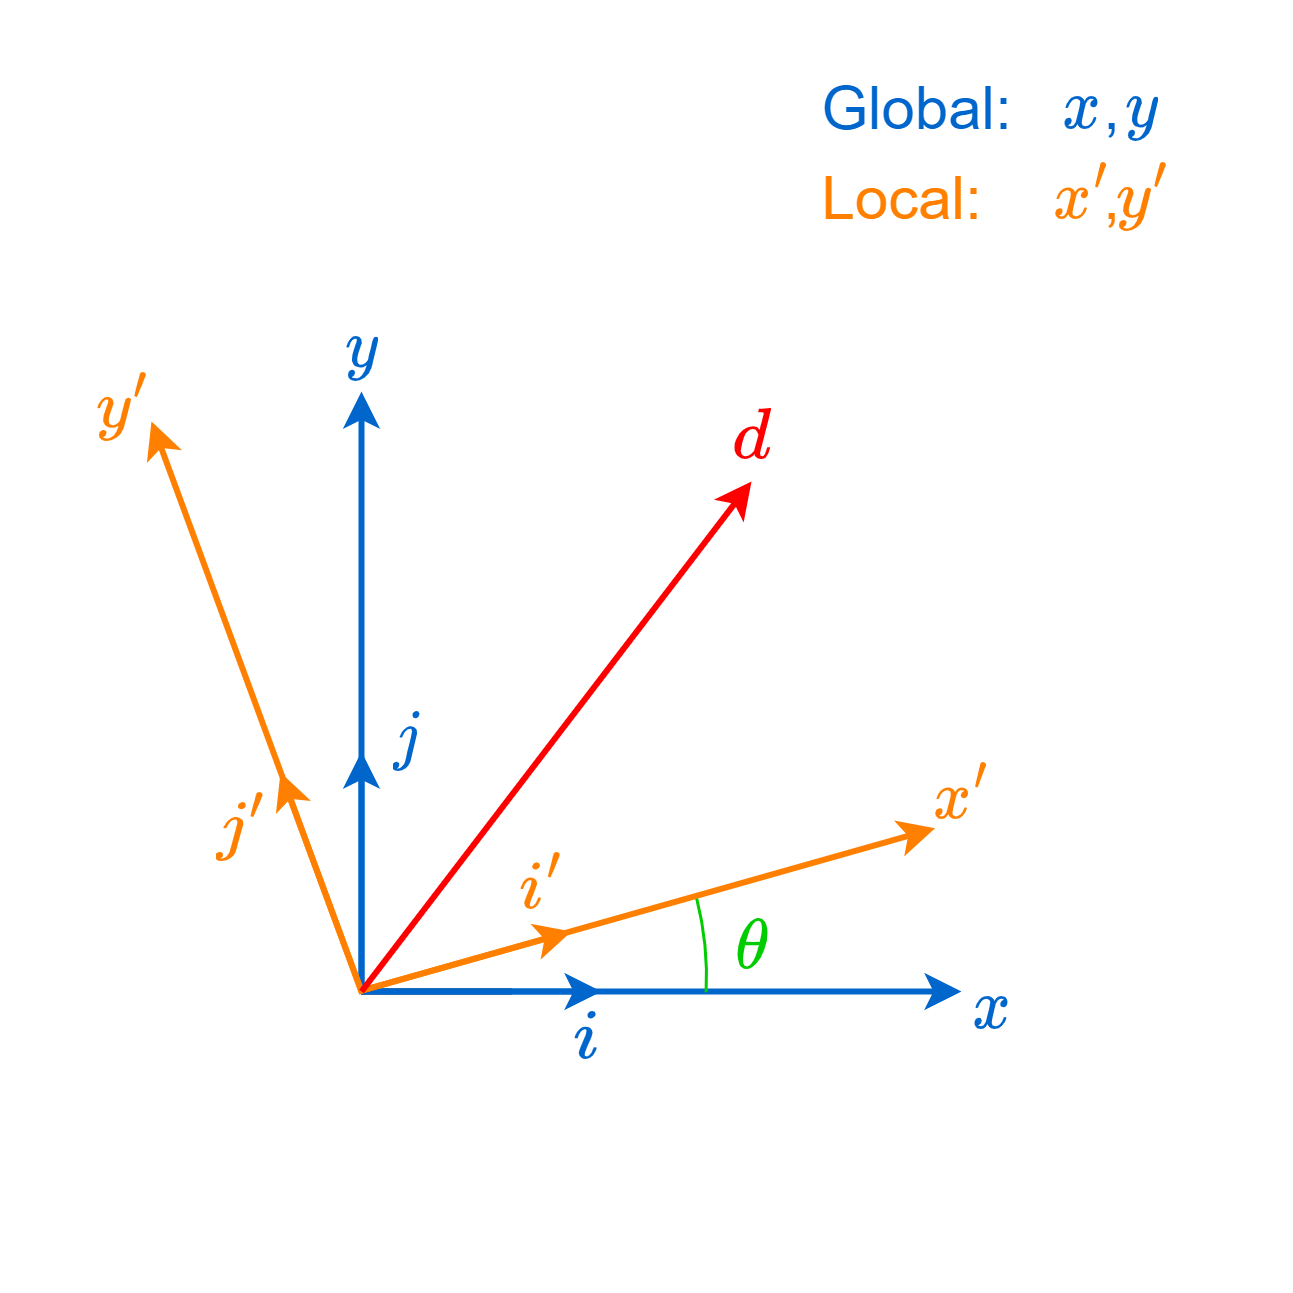

The diagram above was exported from draw.io. Its source (the exported page's mxGraphModel, read from the mxfile embedded in the PNG):
<mxGraphModel dx="569" dy="588" grid="1" gridSize="10" guides="1" tooltips="1" connect="1" arrows="1" fold="1" page="1" pageScale="1" pageWidth="1100" pageHeight="850" background="#ffffff" math="1" shadow="0">
  <root>
    <mxCell id="0" />
    <mxCell id="1" parent="0" />
    <mxCell id="42" value="" style="edgeStyle=none;orthogonalLoop=1;jettySize=auto;html=1;strokeColor=#000000;strokeWidth=2;endArrow=none;fontSize=20;" parent="1" edge="1">
      <mxGeometry width="80" relative="1" as="geometry">
        <mxPoint x="230" y="690" as="sourcePoint" />
        <mxPoint x="280" y="690" as="targetPoint" />
        <Array as="points" />
      </mxGeometry>
    </mxCell>
    <mxCell id="34" value="" style="edgeStyle=none;orthogonalLoop=1;jettySize=auto;html=1;strokeColor=#0066CC;strokeWidth=2;fontSize=20;" parent="1" edge="1">
      <mxGeometry width="80" relative="1" as="geometry">
        <mxPoint x="230" y="690" as="sourcePoint" />
        <mxPoint x="230" y="490" as="targetPoint" />
        <Array as="points" />
      </mxGeometry>
    </mxCell>
    <mxCell id="35" value="" style="edgeStyle=none;orthogonalLoop=1;jettySize=auto;html=1;strokeColor=#0066CC;strokeWidth=2;fontSize=20;" parent="1" edge="1">
      <mxGeometry width="80" relative="1" as="geometry">
        <mxPoint x="230" y="690" as="sourcePoint" />
        <mxPoint x="430" y="690" as="targetPoint" />
        <Array as="points" />
      </mxGeometry>
    </mxCell>
    <mxCell id="36" value="" style="edgeStyle=none;orthogonalLoop=1;jettySize=auto;html=1;strokeColor=#0066CC;strokeWidth=2;fontSize=20;" parent="1" edge="1">
      <mxGeometry width="80" relative="1" as="geometry">
        <mxPoint x="230" y="690" as="sourcePoint" />
        <mxPoint x="310" y="690" as="targetPoint" />
        <Array as="points" />
      </mxGeometry>
    </mxCell>
    <mxCell id="37" value="" style="edgeStyle=none;orthogonalLoop=1;jettySize=auto;html=1;strokeColor=#0066CC;strokeWidth=2;startArrow=none;fontSize=20;" parent="1" edge="1">
      <mxGeometry width="80" relative="1" as="geometry">
        <mxPoint x="230" y="690" as="sourcePoint" />
        <mxPoint x="230" y="610" as="targetPoint" />
        <Array as="points" />
      </mxGeometry>
    </mxCell>
    <mxCell id="47" value="" style="edgeStyle=none;orthogonalLoop=1;jettySize=auto;html=1;strokeColor=#FF8000;strokeWidth=2;fontSize=20;" parent="1" edge="1">
      <mxGeometry width="80" relative="1" as="geometry">
        <mxPoint x="230" y="690" as="sourcePoint" />
        <mxPoint x="160" y="500" as="targetPoint" />
        <Array as="points" />
      </mxGeometry>
    </mxCell>
    <mxCell id="48" value="" style="edgeStyle=none;orthogonalLoop=1;jettySize=auto;html=1;strokeColor=#FF8000;strokeWidth=2;entryX=0.978;entryY=0.364;entryDx=0;entryDy=0;entryPerimeter=0;fontSize=20;" parent="1" edge="1">
      <mxGeometry width="80" relative="1" as="geometry">
        <mxPoint x="229" y="690" as="sourcePoint" />
        <mxPoint x="421.20000000000005" y="635.6" as="targetPoint" />
        <Array as="points" />
      </mxGeometry>
    </mxCell>
    <mxCell id="49" value="" style="edgeStyle=none;orthogonalLoop=1;jettySize=auto;html=1;strokeColor=#FF8000;strokeWidth=2;fontSize=20;" parent="1" edge="1">
      <mxGeometry width="80" relative="1" as="geometry">
        <mxPoint x="229" y="690" as="sourcePoint" />
        <mxPoint x="300" y="670" as="targetPoint" />
        <Array as="points" />
      </mxGeometry>
    </mxCell>
    <mxCell id="53" value="" style="edgeStyle=none;orthogonalLoop=1;jettySize=auto;html=1;strokeColor=#FF8000;strokeWidth=2;fontSize=20;" parent="1" edge="1">
      <mxGeometry width="80" relative="1" as="geometry">
        <mxPoint x="230" y="690" as="sourcePoint" />
        <mxPoint x="203" y="617" as="targetPoint" />
        <Array as="points" />
      </mxGeometry>
    </mxCell>
    <mxCell id="54" value="" style="edgeStyle=none;orthogonalLoop=1;jettySize=auto;html=1;strokeColor=#FF0000;strokeWidth=2;fillColor=#a20025;fontSize=20;" parent="1" edge="1">
      <mxGeometry width="80" relative="1" as="geometry">
        <mxPoint x="230" y="690" as="sourcePoint" />
        <mxPoint x="360" y="520" as="targetPoint" />
        <Array as="points" />
      </mxGeometry>
    </mxCell>
    <mxCell id="55" value="$$d$$" style="text;html=1;align=center;verticalAlign=middle;resizable=0;points=[];autosize=1;strokeColor=none;fillColor=none;fontColor=#FF0000;fontSize=20;" parent="1" vertex="1">
      <mxGeometry x="320" y="485" width="80" height="40" as="geometry" />
    </mxCell>
    <mxCell id="56" value="$$x'$$" style="text;html=1;align=center;verticalAlign=middle;resizable=0;points=[];autosize=1;strokeColor=none;fillColor=none;fontColor=#FF8000;fontSize=20;" parent="1" vertex="1">
      <mxGeometry x="390" y="605" width="80" height="40" as="geometry" />
    </mxCell>
    <mxCell id="57" value="$$y'$$" style="text;html=1;align=center;verticalAlign=middle;resizable=0;points=[];autosize=1;strokeColor=none;fillColor=none;fontColor=#FF8000;fontSize=20;" parent="1" vertex="1">
      <mxGeometry x="110" y="475" width="80" height="40" as="geometry" />
    </mxCell>
    <mxCell id="58" value="$$y$$" style="text;html=1;align=center;verticalAlign=middle;resizable=0;points=[];autosize=1;strokeColor=none;fillColor=none;fontColor=#0066CC;fontSize=20;" parent="1" vertex="1">
      <mxGeometry x="190" y="455" width="80" height="40" as="geometry" />
    </mxCell>
    <mxCell id="59" value="$$x$$" style="text;html=1;align=center;verticalAlign=middle;resizable=0;points=[];autosize=1;strokeColor=none;fillColor=none;fontColor=#0066CC;fontSize=20;" parent="1" vertex="1">
      <mxGeometry x="400" y="675" width="80" height="40" as="geometry" />
    </mxCell>
    <mxCell id="60" value="$$i$$" style="text;html=1;align=center;verticalAlign=middle;resizable=0;points=[];autosize=1;strokeColor=none;fillColor=none;fontColor=#0066CC;fontSize=20;" parent="1" vertex="1">
      <mxGeometry x="270" y="685" width="70" height="40" as="geometry" />
    </mxCell>
    <mxCell id="61" value="$$i'$$" style="text;html=1;align=center;verticalAlign=middle;resizable=0;points=[];autosize=1;strokeColor=none;fillColor=none;fontColor=#FF8000;fontSize=20;" parent="1" vertex="1">
      <mxGeometry x="250" y="635" width="80" height="40" as="geometry" />
    </mxCell>
    <mxCell id="63" value="$$j$$" style="text;html=1;align=center;verticalAlign=middle;resizable=0;points=[];autosize=1;strokeColor=none;fillColor=none;fontColor=#0066CC;fontSize=20;" parent="1" vertex="1">
      <mxGeometry x="210" y="585" width="70" height="40" as="geometry" />
    </mxCell>
    <mxCell id="64" value="$$j'$$" style="text;html=1;align=center;verticalAlign=middle;resizable=0;points=[];autosize=1;strokeColor=none;fillColor=none;fontColor=#FF8000;fontSize=20;" parent="1" vertex="1">
      <mxGeometry x="150" y="615" width="80" height="40" as="geometry" />
    </mxCell>
    <mxCell id="65" value="" style="verticalLabelPosition=bottom;verticalAlign=top;html=1;shape=mxgraph.basic.arc;startAngle=0.21021466672721237;endAngle=0.2579511256280882;strokeColor=#00CC00;fontColor=none;fillColor=none;noLabel=1;" parent="1" vertex="1">
      <mxGeometry x="135" y="580" width="210" height="210" as="geometry" />
    </mxCell>
    <mxCell id="66" value="$$\theta$$" style="text;html=1;align=center;verticalAlign=middle;resizable=0;points=[];autosize=1;strokeColor=none;fillColor=none;fontColor=#00CC00;fontSize=20;" parent="1" vertex="1">
      <mxGeometry x="300" y="655" width="120" height="40" as="geometry" />
    </mxCell>
    <mxCell id="67" value="$$y$$" style="text;html=1;align=center;verticalAlign=middle;resizable=0;points=[];autosize=1;strokeColor=none;fillColor=none;fontColor=#0066CC;fontSize=20;" parent="1" vertex="1">
      <mxGeometry x="450" y="375" width="80" height="40" as="geometry" />
    </mxCell>
    <mxCell id="68" value="Global:" style="text;html=1;align=center;verticalAlign=middle;resizable=0;points=[];autosize=1;strokeColor=none;fillColor=none;fontColor=#0066CC;fontSize=20;" parent="1" vertex="1">
      <mxGeometry x="370" y="375" width="90" height="40" as="geometry" />
    </mxCell>
    <mxCell id="69" value="," style="text;html=1;align=center;verticalAlign=middle;resizable=0;points=[];autosize=1;strokeColor=none;fillColor=none;fontColor=#0066CC;fontSize=20;" parent="1" vertex="1">
      <mxGeometry x="465" y="375" width="30" height="40" as="geometry" />
    </mxCell>
    <mxCell id="70" value="$$x$$" style="text;html=1;align=center;verticalAlign=middle;resizable=0;points=[];autosize=1;strokeColor=none;fillColor=none;fontColor=#0066CC;fontSize=20;" parent="1" vertex="1">
      <mxGeometry x="430" y="375" width="80" height="40" as="geometry" />
    </mxCell>
    <mxCell id="71" value="Local:" style="text;html=1;align=center;verticalAlign=middle;resizable=0;points=[];autosize=1;strokeColor=none;fillColor=none;fontColor=#FF8000;fontSize=20;" parent="1" vertex="1">
      <mxGeometry x="370" y="405" width="80" height="40" as="geometry" />
    </mxCell>
    <mxCell id="72" value="$$x'$$" style="text;html=1;align=center;verticalAlign=middle;resizable=0;points=[];autosize=1;strokeColor=none;fillColor=none;fontColor=#FF8000;fontSize=20;" parent="1" vertex="1">
      <mxGeometry x="430" y="405" width="80" height="40" as="geometry" />
    </mxCell>
    <mxCell id="73" value="$$y'$$" style="text;html=1;align=center;verticalAlign=middle;resizable=0;points=[];autosize=1;strokeColor=none;fillColor=none;fontColor=#FF8000;fontSize=20;" parent="1" vertex="1">
      <mxGeometry x="450" y="405" width="80" height="40" as="geometry" />
    </mxCell>
    <mxCell id="75" value="," style="text;html=1;align=center;verticalAlign=middle;resizable=0;points=[];autosize=1;strokeColor=none;fillColor=none;fontColor=#FF8000;fontSize=20;" parent="1" vertex="1">
      <mxGeometry x="465" y="405" width="30" height="40" as="geometry" />
    </mxCell>
    <mxCell id="76" value="" style="whiteSpace=wrap;html=1;fontSize=20;fillColor=none;strokeColor=#FFFFFF;" vertex="1" parent="1">
      <mxGeometry x="110" y="360" width="430" height="380" as="geometry" />
    </mxCell>
  </root>
</mxGraphModel>